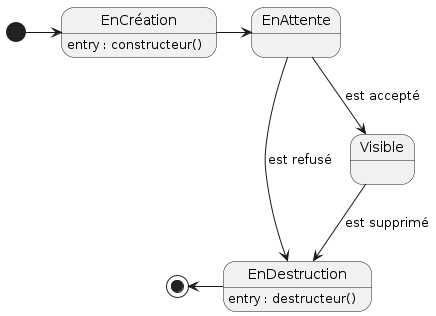

The diagram above was rendered by PlantUML. Its source (embedded in the PNG):
@startuml

'Diagramme de machine à états (PlantUML)'

'Configuration charte graphique'

'États et transitions'
state EnCréation : entry : constructeur()
state EnDestruction : entry : destructeur()

[*] -right-> EnCréation
EnCréation -right-> EnAttente
EnAttente --> Visible : est accepté
EnAttente --> EnDestruction : est refusé
Visible --> EnDestruction : est supprimé
EnDestruction-left-> [*]

@enduml